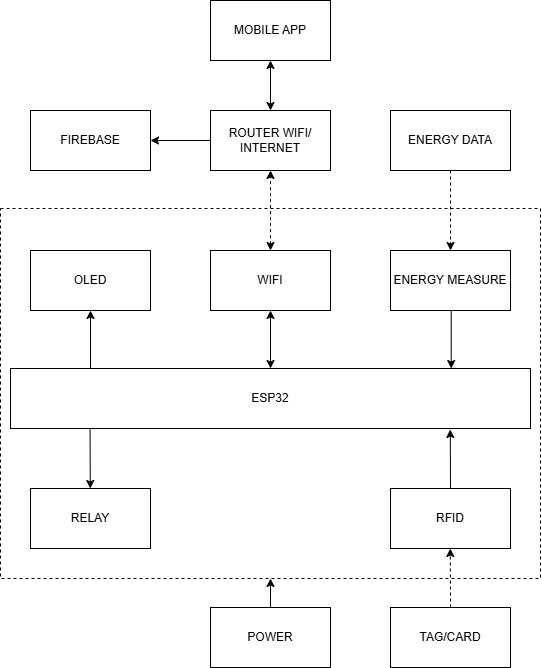

The diagram above was exported from draw.io. Its source (the exported page's mxGraphModel, read from the mxfile embedded in the PNG):
<mxGraphModel dx="1216" dy="624" grid="0" gridSize="10" guides="1" tooltips="1" connect="1" arrows="1" fold="1" page="1" pageScale="1" pageWidth="850" pageHeight="1100" math="0" shadow="0">
  <root>
    <mxCell id="0" />
    <mxCell id="1" parent="0" />
    <mxCell id="CSIlKf5slp_zDWlFiU0X-33" parent="1" style="rounded=0;whiteSpace=wrap;html=1;dashed=1;" value="" vertex="1">
      <mxGeometry height="370" width="540" x="150" y="280" as="geometry" />
    </mxCell>
    <mxCell id="CSIlKf5slp_zDWlFiU0X-1" parent="1" style="rounded=0;whiteSpace=wrap;html=1;" value="MOBILE APP" vertex="1">
      <mxGeometry height="60" width="120" x="360" y="72" as="geometry" />
    </mxCell>
    <mxCell id="CSIlKf5slp_zDWlFiU0X-4" edge="1" parent="1" source="CSIlKf5slp_zDWlFiU0X-2" style="edgeStyle=orthogonalEdgeStyle;rounded=0;orthogonalLoop=1;jettySize=auto;html=1;" target="CSIlKf5slp_zDWlFiU0X-3" value="">
      <mxGeometry relative="1" as="geometry" />
    </mxCell>
    <mxCell id="CSIlKf5slp_zDWlFiU0X-2" parent="1" style="rounded=0;whiteSpace=wrap;html=1;" value="ROUTER WIFI/ INTERNET" vertex="1">
      <mxGeometry height="60" width="120" x="360" y="182" as="geometry" />
    </mxCell>
    <mxCell id="CSIlKf5slp_zDWlFiU0X-3" parent="1" style="whiteSpace=wrap;html=1;rounded=0;" value="FIREBASE" vertex="1">
      <mxGeometry height="60" width="120" x="180" y="182" as="geometry" />
    </mxCell>
    <mxCell id="CSIlKf5slp_zDWlFiU0X-26" edge="1" parent="1" source="CSIlKf5slp_zDWlFiU0X-5" style="edgeStyle=orthogonalEdgeStyle;rounded=0;orthogonalLoop=1;jettySize=auto;html=1;dashed=1;" target="CSIlKf5slp_zDWlFiU0X-13" value="">
      <mxGeometry relative="1" as="geometry" />
    </mxCell>
    <mxCell id="CSIlKf5slp_zDWlFiU0X-5" parent="1" style="whiteSpace=wrap;html=1;rounded=0;" value="ENERGY DATA" vertex="1">
      <mxGeometry height="60" width="120" x="540" y="182" as="geometry" />
    </mxCell>
    <mxCell id="CSIlKf5slp_zDWlFiU0X-7" edge="1" parent="1" source="CSIlKf5slp_zDWlFiU0X-2" style="endArrow=classic;startArrow=classic;html=1;rounded=0;entryX=0.5;entryY=1;entryDx=0;entryDy=0;exitX=0.5;exitY=0;exitDx=0;exitDy=0;" target="CSIlKf5slp_zDWlFiU0X-1" value="">
      <mxGeometry height="50" relative="1" width="50" as="geometry">
        <mxPoint x="610" y="292" as="sourcePoint" />
        <mxPoint x="660" y="242" as="targetPoint" />
      </mxGeometry>
    </mxCell>
    <mxCell id="CSIlKf5slp_zDWlFiU0X-9" parent="1" style="whiteSpace=wrap;html=1;rounded=0;" value="WIFI" vertex="1">
      <mxGeometry height="60" width="120" x="360" y="322" as="geometry" />
    </mxCell>
    <mxCell id="CSIlKf5slp_zDWlFiU0X-11" parent="1" style="whiteSpace=wrap;html=1;rounded=0;" value="OLED" vertex="1">
      <mxGeometry height="60" width="120" x="180" y="322" as="geometry" />
    </mxCell>
    <mxCell id="CSIlKf5slp_zDWlFiU0X-13" parent="1" style="whiteSpace=wrap;html=1;rounded=0;" value="ENERGY MEASURE" vertex="1">
      <mxGeometry height="60" width="120" x="540" y="322" as="geometry" />
    </mxCell>
    <mxCell id="CSIlKf5slp_zDWlFiU0X-15" parent="1" style="whiteSpace=wrap;html=1;rounded=0;" value="ESP32" vertex="1">
      <mxGeometry height="60" width="520" x="160" y="440" as="geometry" />
    </mxCell>
    <mxCell id="CSIlKf5slp_zDWlFiU0X-17" parent="1" style="whiteSpace=wrap;html=1;rounded=0;" value="RELAY" vertex="1">
      <mxGeometry height="60" width="120" x="180" y="560" as="geometry" />
    </mxCell>
    <mxCell id="CSIlKf5slp_zDWlFiU0X-19" parent="1" style="whiteSpace=wrap;html=1;rounded=0;" value="RFID" vertex="1">
      <mxGeometry height="60" width="120" x="540" y="560" as="geometry" />
    </mxCell>
    <mxCell id="CSIlKf5slp_zDWlFiU0X-21" parent="1" style="whiteSpace=wrap;html=1;rounded=0;" value="TAG/CARD" vertex="1">
      <mxGeometry height="60" width="120" x="540" y="679" as="geometry" />
    </mxCell>
    <mxCell id="CSIlKf5slp_zDWlFiU0X-23" parent="1" style="whiteSpace=wrap;html=1;rounded=0;" value="POWER" vertex="1">
      <mxGeometry height="60" width="120" x="360" y="679" as="geometry" />
    </mxCell>
    <mxCell id="CSIlKf5slp_zDWlFiU0X-25" edge="1" parent="1" source="CSIlKf5slp_zDWlFiU0X-9" style="endArrow=classic;startArrow=classic;html=1;rounded=0;entryX=0.5;entryY=1;entryDx=0;entryDy=0;exitX=0.5;exitY=0;exitDx=0;exitDy=0;dashed=1;" target="CSIlKf5slp_zDWlFiU0X-2" value="">
      <mxGeometry height="50" relative="1" width="50" as="geometry">
        <mxPoint x="340" y="290" as="sourcePoint" />
        <mxPoint x="390" y="240" as="targetPoint" />
      </mxGeometry>
    </mxCell>
    <mxCell id="CSIlKf5slp_zDWlFiU0X-27" edge="1" parent="1" style="endArrow=classic;html=1;rounded=0;entryX=0.5;entryY=1;entryDx=0;entryDy=0;spacingLeft=0;" target="CSIlKf5slp_zDWlFiU0X-11" value="">
      <mxGeometry height="50" relative="1" width="50" as="geometry">
        <mxPoint x="240" y="440" as="sourcePoint" />
        <mxPoint x="240" y="390" as="targetPoint" />
      </mxGeometry>
    </mxCell>
    <mxCell id="CSIlKf5slp_zDWlFiU0X-28" edge="1" parent="1" source="CSIlKf5slp_zDWlFiU0X-15" style="endArrow=classic;startArrow=classic;html=1;rounded=0;entryX=0.5;entryY=1;entryDx=0;entryDy=0;exitX=0.5;exitY=0;exitDx=0;exitDy=0;" target="CSIlKf5slp_zDWlFiU0X-9" value="">
      <mxGeometry height="50" relative="1" width="50" as="geometry">
        <mxPoint x="300" y="440" as="sourcePoint" />
        <mxPoint x="350" y="390" as="targetPoint" />
      </mxGeometry>
    </mxCell>
    <mxCell id="CSIlKf5slp_zDWlFiU0X-29" edge="1" parent="1" style="endArrow=classic;html=1;rounded=0;entryX=0.5;entryY=1;entryDx=0;entryDy=0;spacingLeft=0;" value="">
      <mxGeometry height="50" relative="1" width="50" as="geometry">
        <mxPoint x="600.7123809523807" y="382.0000000000002" as="sourcePoint" />
        <mxPoint x="600.7123809523807" y="440.0000000000002" as="targetPoint" />
      </mxGeometry>
    </mxCell>
    <mxCell id="CSIlKf5slp_zDWlFiU0X-30" edge="1" parent="1" source="CSIlKf5slp_zDWlFiU0X-15" style="endArrow=classic;html=1;rounded=0;entryX=0.5;entryY=1;entryDx=0;entryDy=0;spacingLeft=0;exitX=0.153;exitY=1.012;exitDx=0;exitDy=0;exitPerimeter=0;" value="">
      <mxGeometry height="50" relative="1" width="50" as="geometry">
        <mxPoint x="239.76" y="502" as="sourcePoint" />
        <mxPoint x="239.76" y="560" as="targetPoint" />
      </mxGeometry>
    </mxCell>
    <mxCell id="CSIlKf5slp_zDWlFiU0X-31" edge="1" parent="1" style="endArrow=classic;html=1;rounded=0;entryX=0.5;entryY=1;entryDx=0;entryDy=0;spacingLeft=0;exitX=0.153;exitY=1.012;exitDx=0;exitDy=0;exitPerimeter=0;" value="">
      <mxGeometry height="50" relative="1" width="50" as="geometry">
        <mxPoint x="600" y="560" as="sourcePoint" />
        <mxPoint x="599.76" y="501" as="targetPoint" />
      </mxGeometry>
    </mxCell>
    <mxCell id="CSIlKf5slp_zDWlFiU0X-32" edge="1" parent="1" style="endArrow=classic;html=1;rounded=0;entryX=0.5;entryY=1;entryDx=0;entryDy=0;spacingLeft=0;exitX=0.153;exitY=1.012;exitDx=0;exitDy=0;exitPerimeter=0;dashed=1;" value="">
      <mxGeometry height="50" relative="1" width="50" as="geometry">
        <mxPoint x="600.04" y="679" as="sourcePoint" />
        <mxPoint x="599.8" y="620" as="targetPoint" />
      </mxGeometry>
    </mxCell>
    <mxCell id="CSIlKf5slp_zDWlFiU0X-34" edge="1" parent="1" source="CSIlKf5slp_zDWlFiU0X-23" style="endArrow=classic;html=1;rounded=0;entryX=0.5;entryY=1;entryDx=0;entryDy=0;exitX=0.5;exitY=0;exitDx=0;exitDy=0;" target="CSIlKf5slp_zDWlFiU0X-33" value="">
      <mxGeometry height="50" relative="1" width="50" as="geometry">
        <mxPoint x="307" y="708" as="sourcePoint" />
        <mxPoint x="357" y="658" as="targetPoint" />
      </mxGeometry>
    </mxCell>
  </root>
</mxGraphModel>